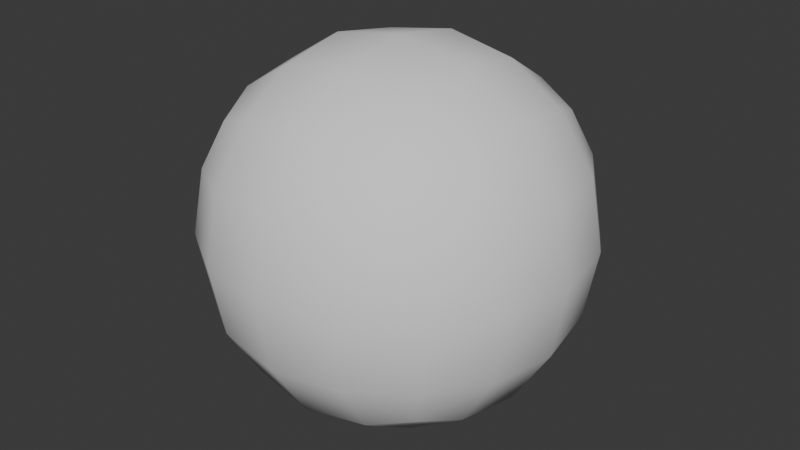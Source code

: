 # Source: Ball.blend  (saved by Blender 4.0.36; exported with 4.5.12 LTS)
import bpy
from mathutils import Matrix  # noqa: F401  (used for matrix-valued properties, if any)

bpy.ops.wm.read_factory_settings(use_empty=True)
scene = bpy.context.scene
scene.name = 'Scene'

# ---- world
world_world = bpy.data.worlds.new('World'); scene.world = world_world
world_world.use_nodes = True; world_world.node_tree.nodes.clear()
_N = world_world.node_tree.nodes; _L = world_world.node_tree.links
n0 = _N.new('ShaderNodeOutputWorld'); n0.name = 'World Output'; n0.location = (300, 300)
n1 = _N.new('ShaderNodeBackground'); n1.name = 'Background'; n1.location = (10, 300)
n1.inputs[0].default_value = (0.05088, 0.05088, 0.05088, 1.0)
_L.new(n1.outputs[0], n0.inputs[0])
n0.is_active_output = True
world_world.color = (0.05088, 0.05088, 0.05088)
world_world.use_sun_shadow = False
world_world.sun_shadow_jitter_overblur = 0.0

# ---- meshes
me_cube_001 = bpy.data.meshes.new('Cube.001')
me_cube_001.from_pydata([(-0.05, 0.05, 0.125), (-0.05, -0.05, 0.125), (0.05, 0.05, 0.125), (0.05, -0.05, 0.125), (-0.05, 0.05, 0.025), (-0.05, -0.05, 0.025), (0.05, 0.05, 0.025), (0.05, -0.05, 0.025), (0.02967, 0.05729, 0.1323), (7.509e-09, 0.06096, 0.136), (-0.02966, 0.05729, 0.1323), (-0.05729, 0.02967, 0.1323), (-0.06096, 1.246e-08, 0.136), (-0.05729, -0.02966, 0.1323), (-0.02966, -0.05729, 0.1323), (2.794e-09, -0.06096, 0.136), (0.02966, -0.05729, 0.1323), (0.05729, -0.02966, 0.1323), (0.06096, 3.376e-09, 0.136), (0.05729, 0.02966, 0.1323), (0.05729, 0.05729, 0.04534), (0.06096, 0.06096, 0.075), (0.05729, 0.05729, 0.1047), (0.05729, -0.05729, 0.1047), (0.06096, -0.06096, 0.075), (0.05729, -0.05729, 0.04534), (0.05729, -0.02966, 0.01771), (0.06096, 2.27e-09, 0.01404), (0.05729, 0.02966, 0.01771), (-0.02967, 0.05729, 0.01771), (-2.969e-09, 0.06096, 0.01404), (0.02966, 0.05729, 0.01771), (0.02966, -0.05729, 0.01771), (-6.112e-09, -0.06096, 0.01404), (-0.02967, -0.05729, 0.01771), (-0.05729, -0.02966, 0.01771), (-0.06096, 1.158e-08, 0.01404), (-0.05729, 0.02967, 0.01771), (-0.05729, 0.05729, 0.1047), (-0.06096, 0.06096, 0.075), (-0.05729, 0.05729, 0.04534), (-0.05729, -0.05729, 0.04534), (-0.06096, -0.06096, 0.075), (-0.05729, -0.05729, 0.1047), (-0.03162, 0.03162, 0.1479), (-0.03331, 1.112e-08, 0.1532), (-0.03162, -0.03162, 0.1479), (9.255e-09, 0.03331, 0.1532), (7.625e-09, 7.218e-09, 0.159), (4.598e-09, -0.03331, 0.1532), (0.03162, 0.03162, 0.1479), (0.03331, 4.54e-09, 0.1532), (0.03162, -0.03162, 0.1479), (0.0729, 0.03162, 0.1066), (0.07818, 1.688e-09, 0.1083), (0.0729, -0.03162, 0.1066), (0.07818, 0.03331, 0.075), (0.08395, -5.239e-10, 0.075), (0.07818, -0.03331, 0.075), (0.0729, 0.03162, 0.04338), (0.07818, -1.746e-10, 0.04169), (0.0729, -0.03162, 0.04338), (0.03162, 0.03162, 0.002101), (0.03331, 5.704e-09, -0.003183), (0.03162, -0.03162, 0.002101), (-5.064e-09, 0.03331, -0.003183), (-5.879e-09, 6.81e-09, -0.008951), (-5.704e-09, -0.03331, -0.003183), (-0.03162, 0.03162, 0.002101), (-0.03331, 8.906e-09, -0.003183), (-0.03162, -0.03162, 0.002101), (-0.0729, 0.03162, 0.04338), (-0.07818, 1.414e-08, 0.04169), (-0.0729, -0.03162, 0.04338), (-0.07818, 0.03331, 0.075), (-0.08395, 1.397e-08, 0.075), (-0.07818, -0.03331, 0.075), (-0.0729, 0.03162, 0.1066), (-0.07818, 1.368e-08, 0.1083), (-0.0729, -0.03162, 0.1066), (0.03162, 0.0729, 0.1066), (0.03331, 0.07818, 0.075), (0.03162, 0.0729, 0.04338), (3.842e-09, 0.07818, 0.1083), (3.376e-09, 0.08395, 0.075), (1.688e-09, 0.07818, 0.04169), (-0.03162, 0.0729, 0.1066), (-0.03331, 0.07818, 0.075), (-0.03162, 0.0729, 0.04338), (0.03162, -0.0729, 0.04338), (0.03331, -0.07818, 0.075), (0.03162, -0.0729, 0.1066), (-5.763e-09, -0.07818, 0.04169), (-1.979e-09, -0.08395, 0.075), (-5.821e-11, -0.07818, 0.1083), (-0.03162, -0.0729, 0.04338), (-0.03331, -0.07818, 0.075), (-0.03162, -0.0729, 0.1066)], [], [(44, 45, 48, 47), (45, 46, 49, 48), (47, 48, 51, 50), (48, 49, 52, 51), (0, 11, 44, 10), (11, 12, 45, 44), (12, 13, 46, 45), (13, 1, 14, 46), (46, 14, 15, 49), (49, 15, 16, 52), (52, 16, 3, 17), (51, 52, 17, 18), (50, 51, 18, 19), (8, 50, 19, 2), (9, 47, 50, 8), (10, 44, 47, 9), (53, 54, 57, 56), (54, 55, 58, 57), (56, 57, 60, 59), (57, 58, 61, 60), (2, 19, 53, 22), (19, 18, 54, 53), (18, 17, 55, 54), (17, 3, 23, 55), (55, 23, 24, 58), (58, 24, 25, 61), (61, 25, 7, 26), (60, 61, 26, 27), (59, 60, 27, 28), (20, 59, 28, 6), (21, 56, 59, 20), (22, 53, 56, 21), (62, 63, 66, 65), (63, 64, 67, 66), (65, 66, 69, 68), (66, 67, 70, 69), (6, 28, 62, 31), (28, 27, 63, 62), (27, 26, 64, 63), (26, 7, 32, 64), (64, 32, 33, 67), (67, 33, 34, 70), (70, 34, 5, 35), (69, 70, 35, 36), (68, 69, 36, 37), (29, 68, 37, 4), (30, 65, 68, 29), (31, 62, 65, 30), (71, 72, 75, 74), (72, 73, 76, 75), (74, 75, 78, 77), (75, 76, 79, 78), (4, 37, 71, 40), (37, 36, 72, 71), (36, 35, 73, 72), (35, 5, 41, 73), (73, 41, 42, 76), (76, 42, 43, 79), (79, 43, 1, 13), (78, 79, 13, 12), (77, 78, 12, 11), (38, 77, 11, 0), (39, 74, 77, 38), (40, 71, 74, 39), (80, 81, 84, 83), (81, 82, 85, 84), (83, 84, 87, 86), (84, 85, 88, 87), (2, 22, 80, 8), (22, 21, 81, 80), (21, 20, 82, 81), (20, 6, 31, 82), (82, 31, 30, 85), (85, 30, 29, 88), (88, 29, 4, 40), (87, 88, 40, 39), (86, 87, 39, 38), (10, 86, 38, 0), (9, 83, 86, 10), (8, 80, 83, 9), (89, 90, 93, 92), (90, 91, 94, 93), (92, 93, 96, 95), (93, 94, 97, 96), (7, 25, 89, 32), (25, 24, 90, 89), (24, 23, 91, 90), (23, 3, 16, 91), (91, 16, 15, 94), (94, 15, 14, 97), (97, 14, 1, 43), (96, 97, 43, 42), (95, 96, 42, 41), (34, 95, 41, 5), (33, 92, 95, 34), (32, 89, 92, 33)])
me_cube_001.polygons.foreach_set('use_smooth', [True] * 96)
_uv = me_cube_001.uv_layers.new(name='UVMap')
_uv.uv.foreach_set('vector', [0.4762, 0.6404, 0.4155, 0.56, 0.5, 0.5, 0.56, 0.5845, 0.4155, 0.56, 0.3596, 0.4762, 0.44, 0.4155, 0.5, 0.5, 0.56, 0.5845, 0.5, 0.5, 0.5845, 0.44, 0.6404, 0.5238, 0.5, 0.5, 0.44, 0.4155, 0.5238, 0.3596, 0.5845, 0.44, 0.4561, 0.759, 0.3956, 0.7016, 0.4762, 0.6404, 0.5322, 0.7247, 0.3956, 0.7016, 0.3307, 0.6202, 0.4155, 0.56, 0.4762, 0.6404, 0.3307, 0.6202, 0.2753, 0.5322, 0.3596, 0.4762, 0.4155, 0.56, 0.2753, 0.5322, 0.241, 0.4561, 0.2984, 0.3956, 0.3596, 0.4762, 0.3596, 0.4762, 0.2984, 0.3956, 0.3798, 0.3307, 0.44, 0.4155, 0.44, 0.4155, 0.3798, 0.3307, 0.4678, 0.2753, 0.5238, 0.3596, 0.5238, 0.3596, 0.4678, 0.2753, 0.5439, 0.241, 0.6044, 0.2984, 0.5845, 0.44, 0.5238, 0.3596, 0.6044, 0.2984, 0.6693, 0.3798, 0.6404, 0.5238, 0.5845, 0.44, 0.6693, 0.3798, 0.7247, 0.4678, 0.7016, 0.6044, 0.6404, 0.5238, 0.7247, 0.4678, 0.759, 0.5439, 0.6202, 0.6693, 0.56, 0.5845, 0.6404, 0.5238, 0.7016, 0.6044, 0.5322, 0.7247, 0.4762, 0.6404, 0.56, 0.5845, 0.6202, 0.6693, 0.8361, 0.4286, 0.7719, 0.3069, 0.9223, 0.2001, 1.0, 0.3933, 0.7719, 0.3069, 0.6782, 0.2061, 0.7655, 0.06307, 0.9223, 0.2001, 0.9369, 0.7655, 0.7999, 0.9223, 0.6931, 0.7719, 0.7939, 0.6782, 0.7999, 0.9223, 0.6067, 1.0, 0.5714, 0.8361, 0.6931, 0.7719, 0.759, 0.5439, 0.7247, 0.4678, 0.8361, 0.4286, 0.8507, 0.5594, 0.7247, 0.4678, 0.6693, 0.3798, 0.7719, 0.3069, 0.8361, 0.4286, 0.6693, 0.3798, 0.6044, 0.2984, 0.6782, 0.2061, 0.7719, 0.3069, 0.6044, 0.2984, 0.5439, 0.241, 0.5594, 0.1493, 0.6782, 0.2061, 0.6782, 0.2061, 0.5594, 0.1493, 0.5847, -5.96e-08, 0.7655, 0.06307, 0.6067, 1.0, 0.4153, 1.0, 0.4406, 0.8507, 0.5714, 0.8361, 0.5714, 0.8361, 0.4406, 0.8507, 0.4561, 0.759, 0.5322, 0.7247, 0.6931, 0.7719, 0.5714, 0.8361, 0.5322, 0.7247, 0.6202, 0.6693, 0.7939, 0.6782, 0.6931, 0.7719, 0.6202, 0.6693, 0.7016, 0.6044, 0.8507, 0.5594, 0.7939, 0.6782, 0.7016, 0.6044, 0.759, 0.5439, 1.0, 0.5847, 0.9369, 0.7655, 0.7939, 0.6782, 0.8507, 0.5594, 0.8507, 0.5594, 0.8361, 0.4286, 1.0, 0.3933, 1.0, 0.5847, 0.6404, 0.5238, 0.56, 0.5845, 0.5, 0.5, 0.5845, 0.44, 0.56, 0.5845, 0.4762, 0.6404, 0.4155, 0.56, 0.5, 0.5, 0.5845, 0.44, 0.5, 0.5, 0.44, 0.4155, 0.5238, 0.3596, 0.5, 0.5, 0.4155, 0.56, 0.3596, 0.4762, 0.44, 0.4155, 0.759, 0.5439, 0.7016, 0.6044, 0.6404, 0.5238, 0.7247, 0.4678, 0.7016, 0.6044, 0.6202, 0.6693, 0.56, 0.5845, 0.6404, 0.5238, 0.6202, 0.6693, 0.5322, 0.7247, 0.4762, 0.6404, 0.56, 0.5845, 0.5322, 0.7247, 0.4561, 0.759, 0.3956, 0.7016, 0.4762, 0.6404, 0.4762, 0.6404, 0.3956, 0.7016, 0.3307, 0.6202, 0.4155, 0.56, 0.4155, 0.56, 0.3307, 0.6202, 0.2753, 0.5322, 0.3596, 0.4762, 0.3596, 0.4762, 0.2753, 0.5322, 0.241, 0.4561, 0.2984, 0.3956, 0.44, 0.4155, 0.3596, 0.4762, 0.2984, 0.3956, 0.3798, 0.3307, 0.5238, 0.3596, 0.44, 0.4155, 0.3798, 0.3307, 0.4678, 0.2753, 0.6044, 0.2984, 0.5238, 0.3596, 0.4678, 0.2753, 0.5439, 0.241, 0.6693, 0.3798, 0.5845, 0.44, 0.5238, 0.3596, 0.6044, 0.2984, 0.7247, 0.4678, 0.6404, 0.5238, 0.5845, 0.44, 0.6693, 0.3798, 0.4286, 0.1639, 0.3069, 0.2281, 0.2001, 0.07773, 0.3933, -5.96e-08, 0.3069, 0.2281, 0.2061, 0.3218, 0.06307, 0.2345, 0.2001, 0.07773, 0.2345, 0.9369, 0.07773, 0.7999, 0.2281, 0.6931, 0.3218, 0.7939, 0.07773, 0.7999, 0.0, 0.6067, 0.1639, 0.5714, 0.2281, 0.6931, 0.5439, 0.241, 0.4678, 0.2753, 0.4286, 0.1639, 0.5594, 0.1493, 0.4678, 0.2753, 0.3798, 0.3307, 0.3069, 0.2281, 0.4286, 0.1639, 0.3798, 0.3307, 0.2984, 0.3956, 0.2061, 0.3218, 0.3069, 0.2281, 0.2984, 0.3956, 0.241, 0.4561, 0.1493, 0.4406, 0.2061, 0.3218, 0.2061, 0.3218, 0.1493, 0.4406, 1.192e-07, 0.4153, 0.06307, 0.2345, 0.0, 0.6067, -5.96e-08, 0.4153, 0.1493, 0.4406, 0.1639, 0.5714, 0.1639, 0.5714, 0.1493, 0.4406, 0.241, 0.4561, 0.2753, 0.5322, 0.2281, 0.6931, 0.1639, 0.5714, 0.2753, 0.5322, 0.3307, 0.6202, 0.3218, 0.7939, 0.2281, 0.6931, 0.3307, 0.6202, 0.3956, 0.7016, 0.4406, 0.8507, 0.3218, 0.7939, 0.3956, 0.7016, 0.4561, 0.759, 0.4153, 1.0, 0.2345, 0.9369, 0.3218, 0.7939, 0.4406, 0.8507, 0.5594, 0.1493, 0.4286, 0.1639, 0.3933, -5.96e-08, 0.5847, 0.0, 0.7939, 0.6782, 0.9369, 0.7655, 0.7999, 0.9223, 0.6931, 0.7719, 1.0, 0.3933, 0.8361, 0.4286, 0.7719, 0.3069, 0.9223, 0.2001, 0.6931, 0.7719, 0.7999, 0.9223, 0.6067, 1.0, 0.5714, 0.8361, 0.9223, 0.2001, 0.7719, 0.3069, 0.6782, 0.2061, 0.7655, 0.06307, 0.759, 0.5439, 0.8507, 0.5594, 0.7939, 0.6782, 0.7016, 0.6044, 0.8507, 0.5594, 1.0, 0.5847, 0.9369, 0.7655, 0.7939, 0.6782, 1.0, 0.5847, 0.8507, 0.5594, 0.8361, 0.4286, 1.0, 0.3933, 0.8507, 0.5594, 0.759, 0.5439, 0.7247, 0.4678, 0.8361, 0.4286, 0.8361, 0.4286, 0.7247, 0.4678, 0.6693, 0.3798, 0.7719, 0.3069, 0.7719, 0.3069, 0.6693, 0.3798, 0.6044, 0.2984, 0.6782, 0.2061, 0.6782, 0.2061, 0.6044, 0.2984, 0.5439, 0.241, 0.5594, 0.1493, 0.7655, 0.06307, 0.6782, 0.2061, 0.5594, 0.1493, 0.5847, 0.0, 0.5714, 0.8361, 0.6067, 1.0, 0.4153, 1.0, 0.4406, 0.8507, 0.5322, 0.7247, 0.5714, 0.8361, 0.4406, 0.8507, 0.4561, 0.759, 0.6202, 0.6693, 0.6931, 0.7719, 0.5714, 0.8361, 0.5322, 0.7247, 0.7016, 0.6044, 0.7939, 0.6782, 0.6931, 0.7719, 0.6202, 0.6693, 0.3218, 0.7939, 0.2345, 0.9369, 0.07773, 0.7999, 0.2281, 0.6931, 0.3933, -5.96e-08, 0.4286, 0.1639, 0.3069, 0.2281, 0.2001, 0.07773, 0.2281, 0.6931, 0.07773, 0.7999, 0.0, 0.6067, 0.1639, 0.5714, 0.2001, 0.07773, 0.3069, 0.2281, 0.2061, 0.3218, 0.06307, 0.2345, 0.4561, 0.759, 0.4406, 0.8507, 0.3218, 0.7939, 0.3956, 0.7016, 0.4406, 0.8507, 0.4153, 1.0, 0.2345, 0.9369, 0.3218, 0.7939, 0.5847, -5.96e-08, 0.5594, 0.1493, 0.4286, 0.1639, 0.3933, -5.96e-08, 0.5594, 0.1493, 0.5439, 0.241, 0.4678, 0.2753, 0.4286, 0.1639, 0.4286, 0.1639, 0.4678, 0.2753, 0.3798, 0.3307, 0.3069, 0.2281, 0.3069, 0.2281, 0.3798, 0.3307, 0.2984, 0.3956, 0.2061, 0.3218, 0.2061, 0.3218, 0.2984, 0.3956, 0.241, 0.4561, 0.1493, 0.4406, 0.06307, 0.2345, 0.2061, 0.3218, 0.1493, 0.4406, -5.96e-08, 0.4153, 0.1639, 0.5714, 0.0, 0.6067, 1.192e-07, 0.4153, 0.1493, 0.4406, 0.2753, 0.5322, 0.1639, 0.5714, 0.1493, 0.4406, 0.241, 0.4561, 0.3307, 0.6202, 0.2281, 0.6931, 0.1639, 0.5714, 0.2753, 0.5322, 0.3956, 0.7016, 0.3218, 0.7939, 0.2281, 0.6931, 0.3307, 0.6202])
me_cube_001.update()

# ---- objects
ob_ball = bpy.data.objects.new('Ball', me_cube_001)

# ---- transforms, parenting, visibility, modifiers, constraints
ob_ball.location = (0.0, 0.0, 0.0)

# ---- collection membership
scene.collection.objects.link(ob_ball)

# ---- scene / render settings (as saved in the file)
scene.frame_start = 1; scene.frame_end = 250; scene.frame_set(1)
scene.render.engine = 'BLENDER_EEVEE_NEXT'
scene.cycles.sampling_pattern = 'TABULATED_SOBOL'
bpy.context.view_layer.update()

# ---- added for rendering (the .blend has no active camera and no usable light): camera, sun
cam_auto = bpy.data.cameras.new('AutoCamera')
cam_auto.lens = 50.0
cam_auto.sensor_width = 36.0
cam_auto.clip_end = 1000.0
ob_auto_camera = bpy.data.objects.new('AutoCamera', cam_auto)
scene.collection.objects.link(ob_auto_camera)
ob_auto_camera.location = (0.269068, -0.322881, 0.290254)
ob_auto_camera.rotation_euler = (1.09748, -7.21219e-08, 0.694738)
scene.camera = ob_auto_camera
light_auto_sun = bpy.data.lights.new('AutoSun', 'SUN')
light_auto_sun.energy = 3.0
light_auto_sun.angle = 0.0523599
ob_auto_sun = bpy.data.objects.new('AutoSun', light_auto_sun)
scene.collection.objects.link(ob_auto_sun)
ob_auto_sun.rotation_euler = (0.872665, 0.174533, 0.523599)
bpy.context.view_layer.update()
